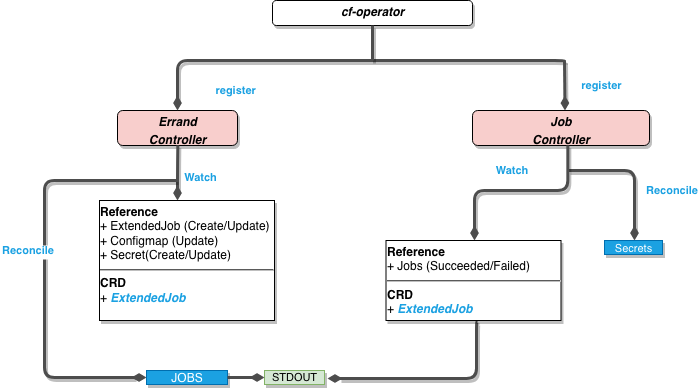

The diagram above was exported from draw.io. Its source (the exported page's mxGraphModel, read from the mxfile embedded in the PNG):
<mxGraphModel dx="1383" dy="739" grid="1" gridSize="10" guides="1" tooltips="1" connect="1" arrows="1" fold="1" page="1" pageScale="1" pageWidth="850" pageHeight="1100" math="0" shadow="0">
  <root>
    <mxCell id="0" />
    <mxCell id="1" parent="0" />
    <mxCell id="5FjCxrKND5Q2mrLWAMG7-3" value="&lt;p style=&quot;margin: 0px ; margin-top: 4px ; text-align: center&quot;&gt;&lt;i&gt;&lt;b&gt;cf-operator&lt;/b&gt;&lt;/i&gt;&lt;/p&gt;" style="verticalAlign=top;align=left;overflow=fill;fontSize=12;fontFamily=Helvetica;html=1;shadow=1;rounded=1;gradientDirection=north;" parent="1" vertex="1">
      <mxGeometry x="728" y="40" width="200" height="25" as="geometry" />
    </mxCell>
    <mxCell id="5FjCxrKND5Q2mrLWAMG7-4" value="&lt;p style=&quot;margin: 4px 0px 0px&quot;&gt;&lt;i&gt;&lt;b&gt;Errand&lt;br&gt;&lt;/b&gt;&lt;/i&gt;&lt;/p&gt;&lt;p style=&quot;margin: 4px 0px 0px&quot; align=&quot;center&quot;&gt;&lt;i&gt;&lt;b&gt;Controller&lt;br&gt;&lt;/b&gt;&lt;/i&gt;&lt;/p&gt;&lt;div&gt;&lt;br&gt;&lt;/div&gt;" style="verticalAlign=top;align=center;overflow=fill;fontSize=12;fontFamily=Helvetica;html=1;shadow=1;rounded=1;gradientDirection=south;fillColor=#F8CECC;" parent="1" vertex="1">
      <mxGeometry x="573" y="150" width="120" height="35" as="geometry" />
    </mxCell>
    <mxCell id="5FjCxrKND5Q2mrLWAMG7-5" value="register" style="endArrow=none;endSize=16;endFill=0;shadow=0;edgeStyle=elbowEdgeStyle;elbow=vertical;yellow;strokeColor=#4D4D4D;strokeWidth=3;comic=0;jumpSize=0;rounded=1;fontColor=#1BA1E2;labelBackgroundColor=#ffffff;fontStyle=1;labelPosition=right;verticalLabelPosition=middle;align=left;verticalAlign=middle;horizontal=1;startArrow=diamondThin;startFill=1;" parent="1" edge="1">
      <mxGeometry x="483" y="-60" as="geometry">
        <mxPoint x="633" y="149.9999999999999" as="sourcePoint" />
        <mxPoint x="1020" y="101" as="targetPoint" />
        <mxPoint x="-157" y="5" as="offset" />
        <Array as="points">
          <mxPoint x="966" y="100" />
        </Array>
      </mxGeometry>
    </mxCell>
    <mxCell id="5FjCxrKND5Q2mrLWAMG7-6" value="register" style="endArrow=none;endSize=16;endFill=0;shadow=0;elbow=vertical;yellow;exitX=0.5;exitY=0;exitDx=0;exitDy=0;strokeColor=#4D4D4D;strokeWidth=3;comic=0;jumpSize=0;rounded=1;fontColor=#1BA1E2;fontStyle=1;labelPosition=right;verticalLabelPosition=middle;align=left;verticalAlign=middle;startArrow=diamondThin;startFill=1;" parent="1" edge="1">
      <mxGeometry x="198" y="-35" as="geometry">
        <mxPoint x="1020.5" y="150" as="sourcePoint" />
        <mxPoint x="1020" y="100" as="targetPoint" />
        <Array as="points" />
        <mxPoint x="15" as="offset" />
      </mxGeometry>
    </mxCell>
    <mxCell id="5FjCxrKND5Q2mrLWAMG7-7" value="&lt;p style=&quot;margin: 0px ; margin-top: 4px ; text-align: center&quot;&gt;&lt;i&gt;&lt;b&gt;Job&lt;br&gt;&lt;/b&gt;&lt;/i&gt;&lt;/p&gt;&lt;p style=&quot;margin: 0px ; margin-top: 4px ; text-align: center&quot;&gt;&lt;i&gt;&lt;b&gt;Controller&lt;/b&gt;&lt;/i&gt;&lt;/p&gt;" style="verticalAlign=top;align=left;overflow=fill;fontSize=12;fontFamily=Helvetica;html=1;shadow=1;rounded=1;gradientDirection=north;fillColor=#F8CECC;" parent="1" vertex="1">
      <mxGeometry x="928" y="150" width="177" height="35" as="geometry" />
    </mxCell>
    <mxCell id="5FjCxrKND5Q2mrLWAMG7-8" value="" style="endArrow=none;endSize=16;endFill=0;shadow=0;edgeStyle=elbowEdgeStyle;elbow=vertical;yellow;strokeColor=#4D4D4D;rounded=1;strokeWidth=3;comic=0;jumpSize=0;fontStyle=1;fontColor=#1BA1E2;labelPosition=right;verticalLabelPosition=middle;align=left;verticalAlign=middle;startArrow=none;startFill=0;entryX=0.5;entryY=1;entryDx=0;entryDy=0;" parent="1" target="5FjCxrKND5Q2mrLWAMG7-3" edge="1">
      <mxGeometry x="423" y="1" as="geometry">
        <mxPoint x="828" y="100" as="sourcePoint" />
        <mxPoint x="828" y="261" as="targetPoint" />
        <Array as="points" />
        <mxPoint x="5" y="5" as="offset" />
      </mxGeometry>
    </mxCell>
    <mxCell id="5FjCxrKND5Q2mrLWAMG7-9" value="Watch" style="endArrow=none;endSize=16;endFill=0;shadow=0;edgeStyle=elbowEdgeStyle;elbow=vertical;yellow;strokeColor=#4D4D4D;rounded=1;strokeWidth=3;comic=0;jumpSize=0;fontStyle=1;fontColor=#1BA1E2;labelPosition=right;verticalLabelPosition=middle;align=left;verticalAlign=middle;startArrow=diamondThin;startFill=1;entryX=0.5;entryY=1;entryDx=0;entryDy=0;" parent="1" edge="1">
      <mxGeometry x="227.5" y="-70" as="geometry">
        <mxPoint x="633" y="240" as="sourcePoint" />
        <mxPoint x="633.3333333333335" y="184.66666666666674" as="targetPoint" />
        <Array as="points" />
        <mxPoint x="5" y="5" as="offset" />
      </mxGeometry>
    </mxCell>
    <mxCell id="5FjCxrKND5Q2mrLWAMG7-10" value="Reconcile" style="endArrow=none;endSize=16;endFill=0;shadow=0;edgeStyle=elbowEdgeStyle;yellow;strokeColor=#4D4D4D;strokeWidth=3;comic=0;jumpSize=0;rounded=1;fontColor=#1BA1E2;labelBackgroundColor=#ffffff;fontStyle=1;labelPosition=right;verticalLabelPosition=middle;align=left;verticalAlign=middle;horizontal=1;startArrow=diamondThin;startFill=1;exitX=0;exitY=0.5;exitDx=0;exitDy=0;" parent="1" source="5FjCxrKND5Q2mrLWAMG7-39" edge="1">
      <mxGeometry as="geometry">
        <mxPoint x="590" y="420" as="sourcePoint" />
        <mxPoint x="632" y="220" as="targetPoint" />
        <mxPoint x="-161" y="-28" as="offset" />
        <Array as="points">
          <mxPoint x="500" y="310" />
          <mxPoint x="410" y="280" />
          <mxPoint x="202" y="482" />
        </Array>
      </mxGeometry>
    </mxCell>
    <mxCell id="5FjCxrKND5Q2mrLWAMG7-11" value="&lt;p style=&quot;margin: 4px 0px 0px&quot;&gt;&lt;b&gt;Reference&lt;/b&gt;&lt;/p&gt;&lt;div&gt;+ ExtendedJob (Create/Update)&lt;/div&gt;&lt;div&gt;+ Configmap (Update)&lt;br&gt;&lt;/div&gt;&lt;div&gt;+ Secret(Create/Update)&lt;br&gt;&lt;/div&gt;&lt;div&gt;&lt;hr&gt;&lt;b&gt;CRD&lt;/b&gt;&lt;/div&gt;&lt;div&gt;+ &lt;font color=&quot;#1BA1E2&quot;&gt;&lt;i&gt;&lt;b&gt;ExtendedJob&lt;/b&gt;&lt;/i&gt;&lt;/font&gt;&lt;/div&gt;" style="verticalAlign=bottom;align=left;overflow=fill;fontSize=12;fontFamily=Helvetica;html=1;shadow=1;rounded=0;gradientDirection=north;comic=0;glass=0;horizontal=1;" parent="1" vertex="1">
      <mxGeometry x="555" y="240" width="175" height="120" as="geometry" />
    </mxCell>
    <mxCell id="5FjCxrKND5Q2mrLWAMG7-13" value="Reconcile" style="endArrow=none;endSize=16;endFill=0;shadow=0;edgeStyle=elbowEdgeStyle;yellow;strokeColor=#4D4D4D;strokeWidth=3;comic=0;jumpSize=0;rounded=1;fontColor=#1BA1E2;labelBackgroundColor=#ffffff;fontStyle=1;labelPosition=right;verticalLabelPosition=middle;align=left;verticalAlign=middle;horizontal=1;startArrow=diamondThin;startFill=1;" parent="1" edge="1">
      <mxGeometry as="geometry">
        <mxPoint x="1090" y="280" as="sourcePoint" />
        <mxPoint x="1024" y="210" as="targetPoint" />
        <mxPoint x="43" y="-15" as="offset" />
        <Array as="points">
          <mxPoint x="1090" y="210" />
          <mxPoint x="686" y="516" />
        </Array>
      </mxGeometry>
    </mxCell>
    <mxCell id="5FjCxrKND5Q2mrLWAMG7-15" value="&lt;div align=&quot;center&quot;&gt;&lt;font style=&quot;font-size: 11px&quot;&gt;Secrets&lt;/font&gt;&lt;/div&gt;" style="verticalAlign=bottom;align=center;overflow=fill;fontSize=12;fontFamily=Helvetica;html=1;shadow=1;rounded=0;gradientDirection=north;fillColor=#1ba1e2;strokeColor=#006EAF;comic=0;glass=0;horizontal=1;fontColor=#ffffff;" parent="1" vertex="1">
      <mxGeometry x="1060" y="280" width="58" height="14" as="geometry" />
    </mxCell>
    <mxCell id="5FjCxrKND5Q2mrLWAMG7-16" value="Watch" style="endArrow=none;endSize=16;endFill=0;shadow=0;edgeStyle=elbowEdgeStyle;elbow=vertical;yellow;strokeColor=#4D4D4D;rounded=1;strokeWidth=3;comic=0;jumpSize=0;fontStyle=1;fontColor=#1BA1E2;labelPosition=right;verticalLabelPosition=middle;align=left;verticalAlign=middle;startArrow=diamondThin;startFill=1;entryX=0.5;entryY=1;entryDx=0;entryDy=0;" parent="1" edge="1">
      <mxGeometry as="geometry">
        <mxPoint x="930" y="280" as="sourcePoint" />
        <mxPoint x="1023.3333333333335" y="184.66666666666674" as="targetPoint" />
        <Array as="points">
          <mxPoint x="980" y="230" />
        </Array>
        <mxPoint x="-27" y="-22" as="offset" />
      </mxGeometry>
    </mxCell>
    <mxCell id="5FjCxrKND5Q2mrLWAMG7-17" value="" style="endArrow=none;endSize=16;endFill=0;shadow=0;edgeStyle=elbowEdgeStyle;yellow;strokeColor=#4D4D4D;strokeWidth=3;comic=0;jumpSize=0;rounded=1;fontColor=#1BA1E2;labelBackgroundColor=#ffffff;fontStyle=1;labelPosition=right;verticalLabelPosition=middle;align=left;verticalAlign=middle;horizontal=1;startArrow=diamondThin;startFill=1;entryX=0.523;entryY=1.01;entryDx=0;entryDy=0;entryPerimeter=0;exitX=1.056;exitY=0.544;exitDx=0;exitDy=0;exitPerimeter=0;" parent="1" source="5FjCxrKND5Q2mrLWAMG7-43" target="5FjCxrKND5Q2mrLWAMG7-37" edge="1">
      <mxGeometry x="-270" y="186.5" as="geometry">
        <mxPoint x="790.952380952381" y="417.1428571428571" as="sourcePoint" />
        <mxPoint x="932" y="340" as="targetPoint" />
        <mxPoint x="88" y="-46" as="offset" />
        <Array as="points">
          <mxPoint x="932" y="384" />
          <mxPoint x="987" y="783.5" />
        </Array>
      </mxGeometry>
    </mxCell>
    <mxCell id="5FjCxrKND5Q2mrLWAMG7-37" value="&lt;p style=&quot;margin: 4px 0px 0px&quot;&gt;&lt;b&gt;Reference&lt;/b&gt;&lt;/p&gt;+ Jobs (Succeeded/Failed)&lt;br&gt;&lt;div&gt;&lt;hr&gt;&lt;b&gt;CRD&lt;/b&gt;&lt;/div&gt;+ &lt;font color=&quot;#1BA1E2&quot;&gt;&lt;i&gt;&lt;b&gt;ExtendedJob&lt;/b&gt;&lt;/i&gt;&lt;/font&gt;" style="verticalAlign=bottom;align=left;overflow=fill;fontSize=12;fontFamily=Helvetica;html=1;shadow=1;rounded=0;gradientDirection=north;comic=0;glass=0;horizontal=1;" parent="1" vertex="1">
      <mxGeometry x="841.5" y="280" width="175" height="80" as="geometry" />
    </mxCell>
    <mxCell id="5FjCxrKND5Q2mrLWAMG7-39" value="JOBS" style="verticalAlign=bottom;align=center;overflow=fill;fontSize=12;fontFamily=Helvetica;html=1;shadow=1;rounded=0;gradientDirection=north;fillColor=#1ba1e2;strokeColor=#006EAF;comic=0;glass=0;horizontal=1;fontColor=#ffffff;" parent="1" vertex="1">
      <mxGeometry x="602" y="410" width="81" height="14" as="geometry" />
    </mxCell>
    <mxCell id="5FjCxrKND5Q2mrLWAMG7-43" value="&lt;div style=&quot;font-size: 11px&quot; align=&quot;center&quot;&gt;STDOUT&lt;/div&gt;" style="verticalAlign=bottom;align=center;overflow=fill;fontSize=12;fontFamily=Helvetica;html=1;shadow=1;rounded=0;gradientDirection=north;fillColor=#d5e8d4;strokeColor=#82b366;comic=0;glass=0;horizontal=1;" parent="1" vertex="1">
      <mxGeometry x="720" y="410" width="60" height="14" as="geometry" />
    </mxCell>
    <mxCell id="5FjCxrKND5Q2mrLWAMG7-46" value="" style="endArrow=diamondThin;html=1;shadow=0;labelBackgroundColor=none;strokeColor=#4D4D4D;strokeWidth=3;fontSize=9;fontColor=#4D4D4D;align=center;endFill=1;exitX=1;exitY=0.5;exitDx=0;exitDy=0;entryX=0;entryY=0.5;entryDx=0;entryDy=0;" parent="1" source="5FjCxrKND5Q2mrLWAMG7-39" target="5FjCxrKND5Q2mrLWAMG7-43" edge="1">
      <mxGeometry width="50" height="50" relative="1" as="geometry">
        <mxPoint x="441" y="580" as="sourcePoint" />
        <mxPoint x="510" y="580.4999999999995" as="targetPoint" />
      </mxGeometry>
    </mxCell>
  </root>
</mxGraphModel>